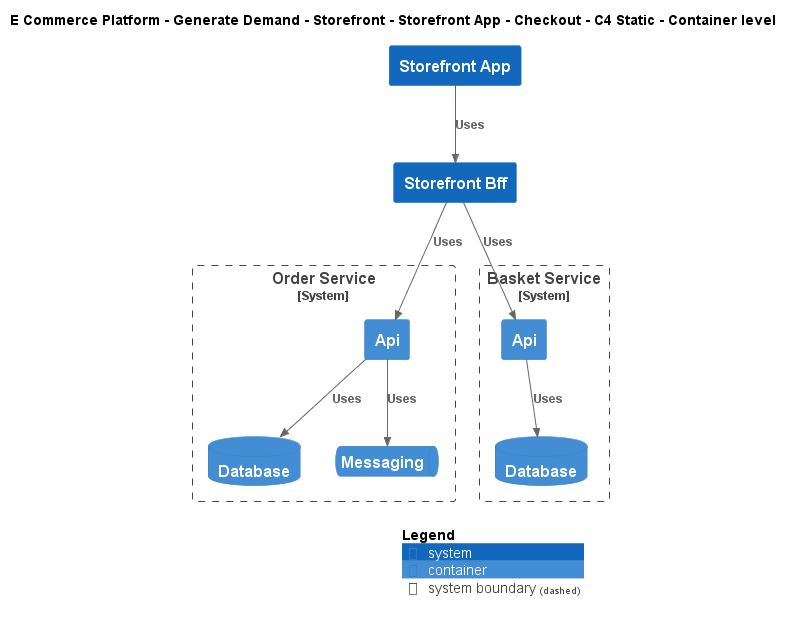

The diagram above was rendered by PlantUML. Its source (embedded in the PNG):
@startuml
!include ..\..\..\..\..\..\..\.c4s\C4_Container.puml

AddElementTag("c4interflow:lifecycle:new", $bgColor=green, $fontColor=#ffffff, $borderColor=green, $shadowing="False")
AddElementTag("c4interflow:lifecycle:changed", $bgColor=orange, $fontColor=#ffffff, $borderColor=orange, $shadowing="False")
AddElementTag("c4interflow:lifecycle:removed", $bgColor=red, $fontColor=#ffffff, $borderColor=red, $shadowing="False")

AddRelTag("c4interflow:lifecycle:new", $textColor=green, $lineColor=green)
AddRelTag("c4interflow:lifecycle:changed", $textColor=orange, $lineColor=orange)
AddRelTag("c4interflow:lifecycle:removed", $textColor=red, $lineColor=red)

SHOW_PERSON_PORTRAIT()
LAYOUT_TOP_DOWN()

skinparam linetype polyline

title E Commerce Platform - Generate Demand - Storefront - Storefront App - Checkout - C4 Static - Container level

System(ECommercePlatform.GenerateDemand.Storefront.SoftwareSystems.StorefrontApp, "Storefront App", "")
System(ECommercePlatform.GenerateDemand.Storefront.SoftwareSystems.StorefrontBff, "Storefront Bff", "")

System_Boundary(ECommercePlatform.GenerateDemand.OrderManagement.SoftwareSystems.OrderService, "Order Service") {
    Container(ECommercePlatform.GenerateDemand.OrderManagement.SoftwareSystems.OrderService.Containers.Api, "Api", "", "")
    ContainerDb(ECommercePlatform.GenerateDemand.OrderManagement.SoftwareSystems.OrderService.Containers.Database, "Database", "", "")
    ContainerQueue(ECommercePlatform.GenerateDemand.OrderManagement.SoftwareSystems.OrderService.Containers.Messaging, "Messaging", "", "")
}

System_Boundary(ECommercePlatform.GenerateDemand.Basket.SoftwareSystems.BasketService, "Basket Service") {
    Container(ECommercePlatform.GenerateDemand.Basket.SoftwareSystems.BasketService.Containers.Api, "Api", "", "")
    ContainerDb(ECommercePlatform.GenerateDemand.Basket.SoftwareSystems.BasketService.Containers.Database, "Database", "", "")
}

Rel(ECommercePlatform.GenerateDemand.Storefront.SoftwareSystems.StorefrontApp, ECommercePlatform.GenerateDemand.Storefront.SoftwareSystems.StorefrontBff, "Uses")
Rel(ECommercePlatform.GenerateDemand.Storefront.SoftwareSystems.StorefrontBff, ECommercePlatform.GenerateDemand.OrderManagement.SoftwareSystems.OrderService.Containers.Api, "Uses")
Rel(ECommercePlatform.GenerateDemand.OrderManagement.SoftwareSystems.OrderService.Containers.Api, ECommercePlatform.GenerateDemand.OrderManagement.SoftwareSystems.OrderService.Containers.Database, "Uses")
Rel(ECommercePlatform.GenerateDemand.OrderManagement.SoftwareSystems.OrderService.Containers.Api, ECommercePlatform.GenerateDemand.OrderManagement.SoftwareSystems.OrderService.Containers.Messaging, "Uses")
Rel(ECommercePlatform.GenerateDemand.Storefront.SoftwareSystems.StorefrontBff, ECommercePlatform.GenerateDemand.Basket.SoftwareSystems.BasketService.Containers.Api, "Uses")
Rel(ECommercePlatform.GenerateDemand.Basket.SoftwareSystems.BasketService.Containers.Api, ECommercePlatform.GenerateDemand.Basket.SoftwareSystems.BasketService.Containers.Database, "Uses")


SHOW_LEGEND()
@enduml